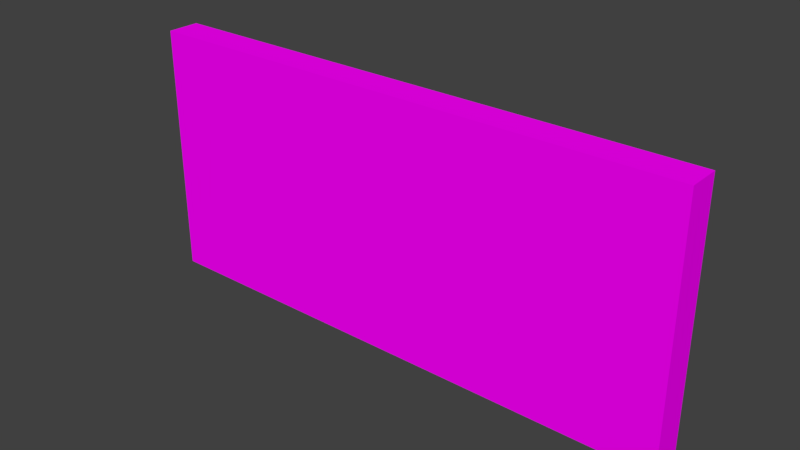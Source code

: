 # Source: aeration-grid.blend  (saved by Blender 2.79.0; exported with 4.5.12 LTS)
import bpy
from mathutils import Matrix  # noqa: F401  (used for matrix-valued properties, if any)

bpy.ops.wm.read_factory_settings(use_empty=True)
scene = bpy.context.scene
scene.name = 'Scene'

# ---- collections
col_collection_2 = bpy.data.collections.new('Collection 2'); scene.collection.children.link(col_collection_2)

# ---- images (referenced by path relative to the original .blend; pixels are not part of the script)
import os
ASSET_DIR = os.environ.get("B2B_ASSET_DIR", "")  # directory of the original .blend (textures are referenced by path, not embedded)
HERE = os.path.dirname(os.path.abspath(__file__))  # packed textures are extracted next to this script under _unpacked/

def load_image(name, relpath, width, height, colorspace="sRGB"):
    """Load a texture the original file referenced (path relative to the .blend, or extracted next to this script)."""
    p = next((c for c in (os.path.join(HERE, relpath), os.path.join(ASSET_DIR, relpath)) if relpath and os.path.exists(c)), "")
    if p:
        img = bpy.data.images.load(p, check_existing=True)
        img.name = name
    else:  # same state as the original file: an image datablock whose file is absent (Cycles renders it pink)
        img = bpy.data.images.new(name, width, height)
        img.source = "FILE"
        img.filepath = "//" + (relpath or name)
    img.colorspace_settings.name = colorspace
    return img
img_lowpolytexture_png = load_image('LowPolyTexture.png', 'LowPolyTexture.png', 1024, 1024, 'sRGB')

# ---- materials (node trees are filled in below, after node groups)
mat_main = bpy.data.materials.new('Main')
mat_main.alpha_threshold = 0.0
mat_main.roughness = 0.5

# ---- material node trees
mat_main.use_nodes = True; mat_main.node_tree.nodes.clear()
_N = mat_main.node_tree.nodes; _L = mat_main.node_tree.links
n0 = _N.new('ShaderNodeOutputMaterial'); n0.name = 'Material Output'; n0.location = (300, 300)
n1 = _N.new('ShaderNodeBsdfDiffuse'); n1.name = 'Diffuse BSDF'; n1.location = (10, 300)
n2 = _N.new('ShaderNodeTexImage'); n2.name = 'Image Texture'; n2.location = (-180, 300)
n2.width = 140
n2.image = img_lowpolytexture_png
_L.new(n1.outputs[0], n0.inputs[0])
_L.new(n2.outputs[0], n1.inputs[0])
n0.is_active_output = True

# ---- world
world_world = bpy.data.worlds.new('World'); scene.world = world_world
world_world.color = (0.05088, 0.05088, 0.05088)
world_world.use_sun_shadow = False
world_world.sun_shadow_jitter_overblur = 0.0
world_world.cycles.sampling_method = 'MANUAL'

# ---- meshes
me_cube_004 = bpy.data.meshes.new('Cube.004')
me_cube_004.from_pydata([(-1.322, -0.07829, -0.61), (-1.322, -0.07829, 0.61), (-1.322, 0.07829, -0.61), (-1.322, 0.07829, 0.61), (1.322, -0.07829, -0.61), (1.322, -0.07829, 0.61), (1.322, 0.07829, -0.61), (1.322, 0.07829, 0.61)], [], [(0, 1, 3, 2), (2, 3, 7, 6), (6, 7, 5, 4), (4, 5, 1, 0), (2, 6, 4, 0), (7, 3, 1, 5)])
_uv = me_cube_004.uv_layers.new(name='UVMap')
_uv.uv.foreach_set('vector', [0.0, 0.0, 0.0, 0.0, 0.0, 0.0, 0.0, 0.0, 0.0, 0.0, 0.0, 0.0, 0.0, 0.0, 0.0, 0.0, 0.0, 0.0, 0.0, 0.0, 0.0, 0.0, 0.0, 0.0, 0.6193, 0.7888, 0.6193, 0.8417, 0.5047, 0.8417, 0.5047, 0.7888, 0.0, 0.0, 0.0, 0.0, 0.0, 0.0, 0.0, 0.0, 0.0, 0.0, 0.0, 0.0, 0.0, 0.0, 0.0, 0.0])
me_cube_004.materials.append(mat_main)
me_cube_004.use_remesh_preserve_volume = False
me_cube_004.use_remesh_preserve_attributes = False
me_cube_004.use_mirror_vertex_groups = False
me_cube_004.update()

# ---- objects
ob_cube_004 = bpy.data.objects.new('Cube.004', me_cube_004)

# ---- transforms, parenting, visibility, modifiers, constraints
ob_cube_004.location = (0.0, 0.0, 0.0)
ob_cube_004.scale = (0.2549, 0.2549, 0.2549)
ob_cube_004.lineart.crease_threshold = 0.0

# ---- collection membership
col_collection_2.objects.link(ob_cube_004)

# ---- scene / render settings (as saved in the file)
scene.frame_start = 1; scene.frame_end = 250; scene.frame_set(1)
scene.render.engine = 'CYCLES'
scene.render.resolution_percentage = 50
scene.render.dither_intensity = 0.0
scene.cycles.use_denoising = False
scene.cycles.samples = 128
scene.cycles.sampling_pattern = 'TABULATED_SOBOL'
scene.cycles.use_adaptive_sampling = False
scene.cycles.use_light_tree = False
scene.cycles.blur_glossy = 0.0
scene.cycles.sample_clamp_indirect = 0.0
scene.view_settings.view_transform = 'Standard'
bpy.context.view_layer.update()

# ---- added for rendering (the .blend has no active camera and no usable light): camera, sun
cam_auto = bpy.data.cameras.new('AutoCamera')
cam_auto.lens = 50.0
cam_auto.sensor_width = 36.0
cam_auto.clip_end = 1000.0
ob_auto_camera = bpy.data.objects.new('AutoCamera', cam_auto)
scene.collection.objects.link(ob_auto_camera)
ob_auto_camera.location = (0.687569, -0.825083, 0.550055)
ob_auto_camera.rotation_euler = (1.09748, -7.21219e-08, 0.694738)
scene.camera = ob_auto_camera
light_auto_sun = bpy.data.lights.new('AutoSun', 'SUN')
light_auto_sun.energy = 3.0
light_auto_sun.angle = 0.0523599
ob_auto_sun = bpy.data.objects.new('AutoSun', light_auto_sun)
scene.collection.objects.link(ob_auto_sun)
ob_auto_sun.rotation_euler = (0.872665, 0.174533, 0.523599)
bpy.context.view_layer.update()

